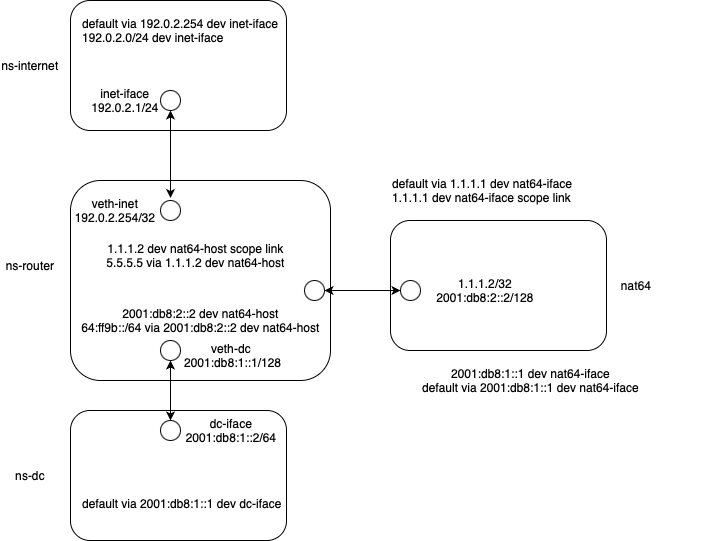

The diagram above was exported from draw.io. Its source (the exported page's mxGraphModel, read from the mxfile embedded in the PNG):
<mxGraphModel dx="1242" dy="-343" grid="1" gridSize="10" guides="1" tooltips="1" connect="1" arrows="1" fold="1" page="1" pageScale="1" pageWidth="827" pageHeight="1169" math="0" shadow="0">
  <root>
    <mxCell id="0" />
    <mxCell id="1" parent="0" />
    <mxCell id="Hy2GcDNAIlECzoLkq9w4-1" value="" style="group" vertex="1" connectable="0" parent="1">
      <mxGeometry x="50" y="1270" width="720" height="540" as="geometry" />
    </mxCell>
    <mxCell id="Hy2GcDNAIlECzoLkq9w4-2" value="" style="group" vertex="1" connectable="0" parent="Hy2GcDNAIlECzoLkq9w4-1">
      <mxGeometry x="390" y="220" width="330" height="180" as="geometry" />
    </mxCell>
    <mxCell id="Hy2GcDNAIlECzoLkq9w4-3" value="" style="rounded=1;whiteSpace=wrap;html=1;" vertex="1" parent="Hy2GcDNAIlECzoLkq9w4-2">
      <mxGeometry width="216" height="130" as="geometry" />
    </mxCell>
    <mxCell id="Hy2GcDNAIlECzoLkq9w4-4" value="nat64" style="text;html=1;align=center;verticalAlign=middle;whiteSpace=wrap;rounded=0;" vertex="1" parent="Hy2GcDNAIlECzoLkq9w4-2">
      <mxGeometry x="216" y="50" width="60" height="30" as="geometry" />
    </mxCell>
    <mxCell id="Hy2GcDNAIlECzoLkq9w4-5" value="" style="ellipse;whiteSpace=wrap;html=1;aspect=fixed;" vertex="1" parent="Hy2GcDNAIlECzoLkq9w4-2">
      <mxGeometry x="10" y="60" width="20" height="20" as="geometry" />
    </mxCell>
    <mxCell id="Hy2GcDNAIlECzoLkq9w4-6" value="&lt;div&gt;1.1.1.2/32&lt;br&gt;&lt;/div&gt;&lt;div&gt;2001:db8:2::2/128&lt;br&gt;&lt;/div&gt;" style="text;html=1;align=center;verticalAlign=middle;whiteSpace=wrap;rounded=0;" vertex="1" parent="Hy2GcDNAIlECzoLkq9w4-2">
      <mxGeometry x="40" y="45" width="110" height="50" as="geometry" />
    </mxCell>
    <mxCell id="Hy2GcDNAIlECzoLkq9w4-7" value="2001:db8:1::1 dev nat64-iface&lt;div&gt;default via 2001:db8:1::1 dev nat64-iface&lt;br&gt;&lt;/div&gt;" style="text;html=1;align=center;verticalAlign=middle;resizable=0;points=[];autosize=1;strokeColor=none;fillColor=none;" vertex="1" parent="Hy2GcDNAIlECzoLkq9w4-2">
      <mxGeometry x="20" y="140" width="240" height="40" as="geometry" />
    </mxCell>
    <mxCell id="Hy2GcDNAIlECzoLkq9w4-8" value="" style="group" vertex="1" connectable="0" parent="Hy2GcDNAIlECzoLkq9w4-1">
      <mxGeometry width="620" height="540" as="geometry" />
    </mxCell>
    <mxCell id="Hy2GcDNAIlECzoLkq9w4-9" value="" style="rounded=1;whiteSpace=wrap;html=1;align=left;" vertex="1" parent="Hy2GcDNAIlECzoLkq9w4-8">
      <mxGeometry x="70" width="216" height="130" as="geometry" />
    </mxCell>
    <mxCell id="Hy2GcDNAIlECzoLkq9w4-10" value="" style="rounded=1;whiteSpace=wrap;html=1;" vertex="1" parent="Hy2GcDNAIlECzoLkq9w4-8">
      <mxGeometry x="70" y="410" width="216" height="130" as="geometry" />
    </mxCell>
    <mxCell id="Hy2GcDNAIlECzoLkq9w4-11" value="" style="rounded=1;whiteSpace=wrap;html=1;" vertex="1" parent="Hy2GcDNAIlECzoLkq9w4-8">
      <mxGeometry x="70" y="180" width="260" height="200" as="geometry" />
    </mxCell>
    <mxCell id="Hy2GcDNAIlECzoLkq9w4-12" value="ns-internet" style="text;html=1;align=center;verticalAlign=middle;whiteSpace=wrap;rounded=0;" vertex="1" parent="Hy2GcDNAIlECzoLkq9w4-8">
      <mxGeometry y="50" width="60" height="30" as="geometry" />
    </mxCell>
    <mxCell id="Hy2GcDNAIlECzoLkq9w4-13" value="ns-router" style="text;html=1;align=center;verticalAlign=middle;whiteSpace=wrap;rounded=0;" vertex="1" parent="Hy2GcDNAIlECzoLkq9w4-8">
      <mxGeometry y="250" width="60" height="30" as="geometry" />
    </mxCell>
    <mxCell id="Hy2GcDNAIlECzoLkq9w4-14" value="ns-dc" style="text;html=1;align=center;verticalAlign=middle;whiteSpace=wrap;rounded=0;" vertex="1" parent="Hy2GcDNAIlECzoLkq9w4-8">
      <mxGeometry y="460" width="60" height="30" as="geometry" />
    </mxCell>
    <mxCell id="Hy2GcDNAIlECzoLkq9w4-15" value="inet-iface&lt;div&gt;192.0.2.1/24&lt;br&gt;&lt;/div&gt;" style="text;html=1;align=center;verticalAlign=middle;whiteSpace=wrap;rounded=0;" vertex="1" parent="Hy2GcDNAIlECzoLkq9w4-8">
      <mxGeometry x="70" y="75" width="110" height="50" as="geometry" />
    </mxCell>
    <mxCell id="Hy2GcDNAIlECzoLkq9w4-16" value="" style="ellipse;whiteSpace=wrap;html=1;aspect=fixed;" vertex="1" parent="Hy2GcDNAIlECzoLkq9w4-8">
      <mxGeometry x="160" y="90" width="20" height="20" as="geometry" />
    </mxCell>
    <mxCell id="Hy2GcDNAIlECzoLkq9w4-17" value="default via 192.0.2.254 dev inet-iface&#10;192.0.2.0/24 dev inet-iface&#10;" style="text;whiteSpace=wrap;" vertex="1" parent="Hy2GcDNAIlECzoLkq9w4-8">
      <mxGeometry x="80" y="10" width="230" height="40" as="geometry" />
    </mxCell>
    <mxCell id="Hy2GcDNAIlECzoLkq9w4-18" value="" style="ellipse;whiteSpace=wrap;html=1;aspect=fixed;" vertex="1" parent="Hy2GcDNAIlECzoLkq9w4-8">
      <mxGeometry x="160" y="200" width="20" height="20" as="geometry" />
    </mxCell>
    <mxCell id="Hy2GcDNAIlECzoLkq9w4-19" value="veth-inet&lt;br&gt;&lt;div&gt;192.0.2.254/32&lt;br&gt;&lt;/div&gt;" style="text;html=1;align=center;verticalAlign=middle;whiteSpace=wrap;rounded=0;" vertex="1" parent="Hy2GcDNAIlECzoLkq9w4-8">
      <mxGeometry x="60" y="185" width="110" height="50" as="geometry" />
    </mxCell>
    <mxCell id="Hy2GcDNAIlECzoLkq9w4-20" value="" style="endArrow=classic;startArrow=classic;html=1;rounded=0;entryX=0.5;entryY=1;entryDx=0;entryDy=0;exitX=1;exitY=0.25;exitDx=0;exitDy=0;" edge="1" parent="Hy2GcDNAIlECzoLkq9w4-8" source="Hy2GcDNAIlECzoLkq9w4-19" target="Hy2GcDNAIlECzoLkq9w4-16">
      <mxGeometry width="50" height="50" relative="1" as="geometry">
        <mxPoint x="300" y="330" as="sourcePoint" />
        <mxPoint x="320" y="170" as="targetPoint" />
      </mxGeometry>
    </mxCell>
    <mxCell id="Hy2GcDNAIlECzoLkq9w4-21" value="default via 1.1.1.1 dev nat64-iface&#10;1.1.1.1 dev nat64-iface scope link&#10;&#10;" style="text;whiteSpace=wrap;" vertex="1" parent="Hy2GcDNAIlECzoLkq9w4-8">
      <mxGeometry x="390" y="170" width="230" height="40" as="geometry" />
    </mxCell>
    <mxCell id="Hy2GcDNAIlECzoLkq9w4-22" value="" style="ellipse;whiteSpace=wrap;html=1;aspect=fixed;" vertex="1" parent="Hy2GcDNAIlECzoLkq9w4-8">
      <mxGeometry x="160" y="420" width="20" height="20" as="geometry" />
    </mxCell>
    <mxCell id="Hy2GcDNAIlECzoLkq9w4-23" value="dc-iface&lt;br&gt;&lt;div&gt;2001:db8:1::2/64&lt;br&gt;&lt;/div&gt;" style="text;html=1;align=center;verticalAlign=middle;whiteSpace=wrap;rounded=0;" vertex="1" parent="Hy2GcDNAIlECzoLkq9w4-8">
      <mxGeometry x="176" y="405" width="110" height="50" as="geometry" />
    </mxCell>
    <mxCell id="Hy2GcDNAIlECzoLkq9w4-24" value="default via 2001:db8:1::1 dev dc-iface&#10;" style="text;whiteSpace=wrap;" vertex="1" parent="Hy2GcDNAIlECzoLkq9w4-8">
      <mxGeometry x="80" y="490" width="230" height="40" as="geometry" />
    </mxCell>
    <mxCell id="Hy2GcDNAIlECzoLkq9w4-25" value="" style="endArrow=classic;startArrow=classic;html=1;rounded=0;entryX=0.5;entryY=0;entryDx=0;entryDy=0;exitX=0.5;exitY=1;exitDx=0;exitDy=0;" edge="1" parent="Hy2GcDNAIlECzoLkq9w4-8" source="Hy2GcDNAIlECzoLkq9w4-26" target="Hy2GcDNAIlECzoLkq9w4-22">
      <mxGeometry width="50" height="50" relative="1" as="geometry">
        <mxPoint x="190" y="208" as="sourcePoint" />
        <mxPoint x="190" y="120" as="targetPoint" />
      </mxGeometry>
    </mxCell>
    <mxCell id="Hy2GcDNAIlECzoLkq9w4-26" value="" style="ellipse;whiteSpace=wrap;html=1;aspect=fixed;" vertex="1" parent="Hy2GcDNAIlECzoLkq9w4-8">
      <mxGeometry x="160" y="340" width="20" height="20" as="geometry" />
    </mxCell>
    <mxCell id="Hy2GcDNAIlECzoLkq9w4-27" value="" style="ellipse;whiteSpace=wrap;html=1;aspect=fixed;" vertex="1" parent="Hy2GcDNAIlECzoLkq9w4-8">
      <mxGeometry x="304" y="280" width="20" height="20" as="geometry" />
    </mxCell>
    <mxCell id="Hy2GcDNAIlECzoLkq9w4-28" value="veth-dc&lt;br&gt;&lt;div&gt;&amp;nbsp;2001:db8:1::1/128&lt;br&gt;&lt;/div&gt;" style="text;html=1;align=center;verticalAlign=middle;whiteSpace=wrap;rounded=0;" vertex="1" parent="Hy2GcDNAIlECzoLkq9w4-8">
      <mxGeometry x="176" y="330" width="110" height="50" as="geometry" />
    </mxCell>
    <mxCell id="Hy2GcDNAIlECzoLkq9w4-29" value="1.1.1.2 dev nat64-host scope link&lt;div&gt;5.5.5.5 via 1.1.1.2 dev nat64-host&lt;br&gt;&lt;/div&gt;" style="text;html=1;align=center;verticalAlign=middle;resizable=0;points=[];autosize=1;strokeColor=none;fillColor=none;" vertex="1" parent="Hy2GcDNAIlECzoLkq9w4-8">
      <mxGeometry x="95" y="235" width="200" height="40" as="geometry" />
    </mxCell>
    <mxCell id="Hy2GcDNAIlECzoLkq9w4-30" value="2001:db8:2::2 dev nat64-host&lt;div&gt;64:ff9b::/64 via 2001:db8:2::2 dev nat64-host&lt;br&gt;&lt;/div&gt;" style="text;html=1;align=center;verticalAlign=middle;resizable=0;points=[];autosize=1;strokeColor=none;fillColor=none;" vertex="1" parent="Hy2GcDNAIlECzoLkq9w4-8">
      <mxGeometry x="70" y="300" width="260" height="40" as="geometry" />
    </mxCell>
    <mxCell id="Hy2GcDNAIlECzoLkq9w4-31" value="" style="endArrow=classic;startArrow=classic;html=1;rounded=0;entryX=0;entryY=0.5;entryDx=0;entryDy=0;exitX=1;exitY=0.5;exitDx=0;exitDy=0;" edge="1" parent="Hy2GcDNAIlECzoLkq9w4-1" source="Hy2GcDNAIlECzoLkq9w4-27" target="Hy2GcDNAIlECzoLkq9w4-5">
      <mxGeometry width="50" height="50" relative="1" as="geometry">
        <mxPoint x="180" y="208" as="sourcePoint" />
        <mxPoint x="180" y="120" as="targetPoint" />
      </mxGeometry>
    </mxCell>
  </root>
</mxGraphModel>